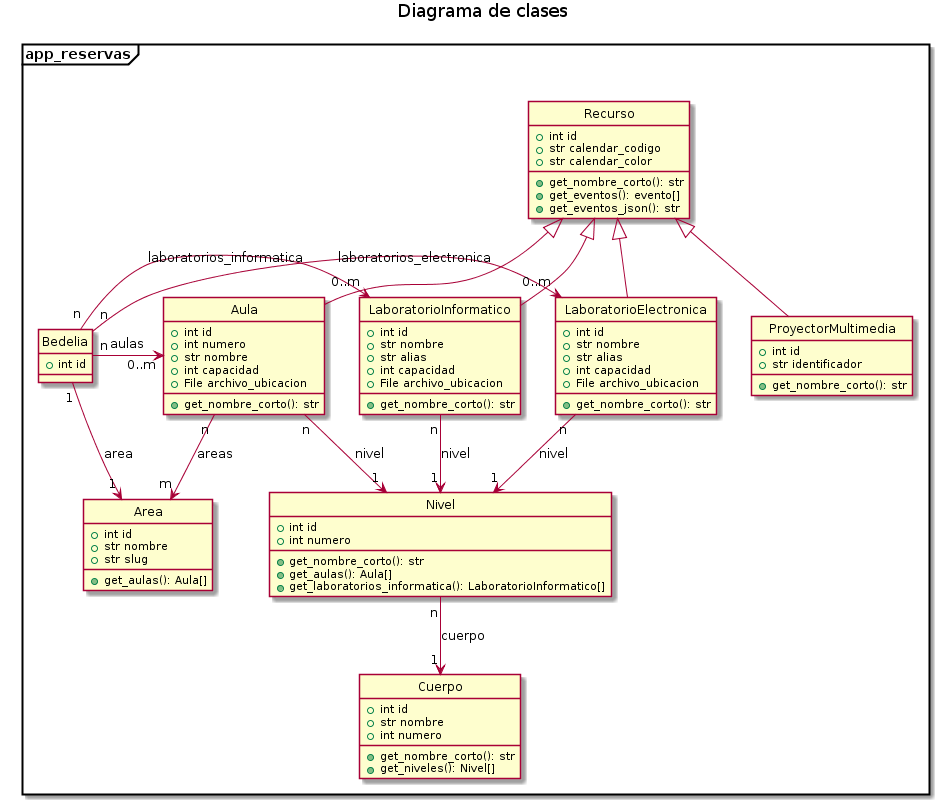

The diagram above was rendered by PlantUML. Its source (embedded in the PNG):
@startuml diagrama_clases.png

title Diagrama de clases

hide circle

package app_reservas <<Frame>> {
    class Area {
        ' Atributos
        + int id
        + str nombre
        + str slug
        ' Métodos
        + get_aulas(): Aula[]
    }

    class Recurso {
        ' Atributos
        + int id
        + str calendar_codigo
        + str calendar_color
        ' Métodos
        + get_nombre_corto(): str
        + get_eventos(): evento[]
        + get_eventos_json(): str
    }

    class Aula {
        ' Atributos
        + int id
        + int numero
        + str nombre
        + int capacidad
        + File archivo_ubicacion
        ' Métodos
        + get_nombre_corto(): str
    }

    class Bedelia {
        ' Atributos
        + int id
    }

    class Cuerpo {
        ' Atributos
        + int id
        + str nombre
        + int numero
        ' Métodos
        + get_nombre_corto(): str
        + get_niveles(): Nivel[]
    }

    class LaboratorioElectronica {
        ' Atributos
        + int id
        + str nombre
        + str alias
        + int capacidad
        + File archivo_ubicacion
        ' Métodos
        + get_nombre_corto(): str
    }

    class LaboratorioInformatico {
        ' Atributos
        + int id
        + str nombre
        + str alias
        + int capacidad
        + File archivo_ubicacion
        ' Métodos
        + get_nombre_corto(): str
    }

    class Nivel {
        ' Atributos
        + int id
        + int numero
        ' Métodos
        + get_nombre_corto(): str
        + get_aulas(): Aula[]
        + get_laboratorios_informatica(): LaboratorioInformatico[]
    }

    class ProyectorMultimedia {
        ' Atributos
        + int id
        + str identificador
        ' Métodos
        + get_nombre_corto(): str
    }


    ' Relaciones

    Aula "n" --> "m" Area: areas
    Aula "n" --> "1" Nivel: nivel

    Bedelia "1" --> "1" Area: area
    Bedelia "n" -> "0..m" Aula: aulas
    Bedelia "n" -> "0..m" LaboratorioElectronica: laboratorios_electronica
    Bedelia "n" -> "0..m" LaboratorioInformatico: laboratorios_informatica

    LaboratorioElectronica "n" --> "1" Nivel: nivel
    LaboratorioInformatico "n" --> "1" Nivel: nivel

    Nivel "n" --> "1" Cuerpo: cuerpo


    ' Herencias

    Recurso <|-- Aula
    Recurso <|-- LaboratorioElectronica
    Recurso <|-- LaboratorioInformatico
    Recurso <|-- ProyectorMultimedia
}

@enduml